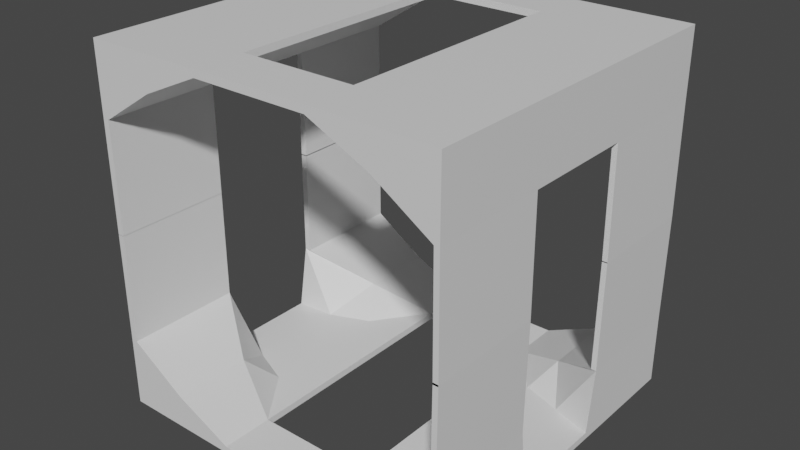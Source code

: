 # Source: untitled.blend  (saved by Blender 3.2.14; exported with 4.5.12 LTS)
import bpy
from mathutils import Matrix  # noqa: F401  (used for matrix-valued properties, if any)

bpy.ops.wm.read_factory_settings(use_empty=True)
scene = bpy.context.scene
scene.name = 'Scene'

# ---- collections
col_collection = bpy.data.collections.new('Collection'); scene.collection.children.link(col_collection)

# ---- materials (node trees are filled in below, after node groups)
mat_material_001 = bpy.data.materials.new('Material.001')
mat_material_001.use_transparent_shadow = False

# ---- material node trees
mat_material_001.use_nodes = True; mat_material_001.node_tree.nodes.clear()
_N = mat_material_001.node_tree.nodes; _L = mat_material_001.node_tree.links
n0 = _N.new('ShaderNodeBsdfPrincipled'); n0.name = 'Principled BSDF'; n0.location = (10, 300)
n0.distribution = 'GGX'
n0.subsurface_method = 'RANDOM_WALK_SKIN'
n0.inputs[3].default_value = 1.45
n0.inputs[27].default_value = (0.0, 0.0, 0.0, 1.0)
n0.inputs[28].default_value = 1.0
n1 = _N.new('ShaderNodeOutputMaterial'); n1.name = 'Material Output'; n1.location = (300, 300)
_L.new(n0.outputs[0], n1.inputs[0])
n1.is_active_output = True

# ---- world
world_world = bpy.data.worlds.new('World'); scene.world = world_world
world_world.use_nodes = True; world_world.node_tree.nodes.clear()
_N = world_world.node_tree.nodes; _L = world_world.node_tree.links
n0 = _N.new('ShaderNodeOutputWorld'); n0.name = 'World Output'; n0.location = (300, 300)
n1 = _N.new('ShaderNodeBackground'); n1.name = 'Background'; n1.location = (10, 300)
n1.inputs[0].default_value = (0.05088, 0.05088, 0.05088, 1.0)
_L.new(n1.outputs[0], n0.inputs[0])
n0.is_active_output = True
world_world.color = (0.05088, 0.05088, 0.05088)
world_world.use_sun_shadow = False
world_world.sun_shadow_jitter_overblur = 0.0

# ---- meshes
me_cube_007 = bpy.data.meshes.new('Cube.007')
me_cube_007.from_pydata([(-1.0, -1.0, -1.0), (-1.0, 1.0, -1.0), (1.0, -1.0, -1.0), (1.0, 1.0, -1.0), (0.3333, 1.0, -1.0), (-0.3333, 1.0, -1.0), (-0.3333, -1.0, -1.0), (0.3333, -1.0, -1.0), (-1.0, -1.0, -0.6349), (-1.0, 1.0, -0.6349), (1.0, 1.0, -0.6349), (1.0, -1.0, -0.6349), (0.6723, -1.0, -0.8454), (-0.6723, -1.0, -0.8454), (-0.6723, 1.0, -0.8454), (0.6723, 1.0, -0.8454), (-1.036, -1.0, -1.0), (-1.036, -0.2727, -1.0), (0.6723, -0.5604, -0.8454), (0.6723, 0.5604, -0.8454), (1.0, 0.3333, -0.6349), (1.0, -0.3333, -0.6349), (0.3333, -0.7029, -1.0), (0.3333, 0.7029, -1.0), (-1.0, 0.3333, -0.6349), (-1.0, -0.3333, -0.6349), (-0.6723, -0.5477, -0.8454), (-0.6723, 0.5477, -0.8454), (-0.3333, -0.7029, -1.0), (-0.3333, 0.7029, -1.0), (-1.0, -0.3333, -1.04), (-1.0, -1.0, -1.04), (1.0, 0.3333, -1.04), (1.0, 1.0, -1.04), (0.3333, -1.0, -1.04), (1.0, -1.0, -1.04), (-0.3333, -1.0, -1.04), (-1.0, 1.0, -1.04), (-1.0, 0.3333, -1.04), (1.0, -0.3333, -1.04), (0.3333, 0.7029, -1.04), (0.3333, 1.0, -1.04), (-0.3333, 0.7029, -1.04), (-0.3333, 1.0, -1.04), (0.3333, -0.7029, -1.04), (-0.3333, -0.7029, -1.04), (1.035, -1.0, 0.005206), (1.035, -0.3333, 0.005206), (-1.036, -1.0, 0.0007023), (-1.036, -0.3333, 0.0007023), (-1.0, -1.0, 0.0007051), (-1.0, -0.3333, 0.0007051), (1.03, 1.0, -0.6351), (1.03, 1.0, -1.0), (1.03, 0.285, -1.0), (1.03, -1.0, -0.6351), (1.03, -1.0, -1.0), (1.03, -0.285, -1.0), (1.03, -0.3333, -0.6351), (1.03, 0.3333, -0.6351), (1.03, 0.3333, -1.04), (1.03, 1.0, -1.04), (1.03, -1.0, -1.04), (1.03, -0.3333, -1.04), (1.035, 0.3333, 0.002601), (1.035, 1.0, 0.002601), (1.005, 0.3333, 0.002831), (1.005, 1.0, 0.002831), (-1.036, 1.0, -0.6349), (-1.036, 1.0, -1.0), (-1.036, -0.3333, -0.6349), (-1.036, -1.0, -0.6349), (-1.036, 0.2727, -1.0), (-1.036, 0.3333, -0.6349), (-1.036, -0.3333, -1.04), (-1.036, -1.0, -1.04), (-1.036, 1.0, -1.04), (-1.036, 0.3333, -1.04), (1.005, -1.0, 0.005436), (1.005, -0.3333, 0.005436), (-1.0, 0.3333, 0.002316), (-1.036, 0.3333, 0.002313), (-1.0, 1.0, 0.002316), (-1.036, 1.0, 0.002313), (0.3333, -0.4811, -1.0), (0.3333, 0.4811, -1.0), (0.3333, -0.4811, -1.04), (0.3333, 0.4811, -1.04), (0.7977, -0.3544, -1.0), (0.5655, -0.4319, -1.0), (0.7977, 0.3544, -1.0), (0.5655, 0.4319, -1.0), (-0.3333, -0.4713, -1.0), (-0.3333, 0.4713, -1.0), (-0.3333, -0.4713, -1.04), (-0.3333, 0.4713, -1.04), (-0.8018, 0.2897, -1.0), (-0.5676, 0.3885, -1.0), (-0.8018, -0.2897, -1.0), (-0.5676, -0.3885, -1.0), (-1.0, -1.0, 1.0), (-1.0, 1.0, 1.0), (1.0, -1.0, 1.0), (1.0, 1.0, 1.0), (0.3333, 1.0, 1.0), (-0.3333, 1.0, 1.0), (-0.3333, -1.0, 1.0), (0.3333, -1.0, 1.0), (-1.0, -1.0, 0.6349), (-1.0, 1.0, 0.6349), (1.0, 1.0, 0.6349), (1.0, -1.0, 0.6349), (0.6723, -1.0, 0.8454), (-0.6723, -1.0, 0.8454), (-0.6723, 1.0, 0.8454), (0.6723, 1.0, 0.8454), (-1.036, -1.0, 1.0), (-1.036, -0.3333, 1.0), (0.6723, -0.3333, 0.8454), (0.6723, 0.3333, 0.8454), (1.0, 0.3333, 0.6349), (1.0, -0.3333, 0.6349), (0.3333, -0.7029, 1.0), (0.3333, 0.7029, 1.0), (-1.0, 0.3333, 0.6349), (-1.0, -0.3333, 0.6349), (-0.6723, -0.3333, 0.8454), (-0.6723, 0.3333, 0.8454), (-0.3333, -0.7029, 1.0), (-0.3333, 0.7029, 1.0), (-1.0, -0.3333, 1.04), (-1.0, -1.0, 1.04), (1.0, 0.3333, 1.04), (1.0, 1.0, 1.04), (0.3333, -1.0, 1.04), (1.0, -1.0, 1.04), (-0.3333, -1.0, 1.04), (-1.0, 1.0, 1.04), (-1.0, 0.3333, 1.04), (1.0, -0.3333, 1.04), (0.3333, 0.7029, 1.04), (0.3333, 1.0, 1.04), (-0.3333, 0.7029, 1.04), (-0.3333, 1.0, 1.04), (0.3333, -0.7029, 1.04), (-0.3333, -0.7029, 1.04), (1.035, -1.0, -0.005206), (1.035, -0.3333, -0.005206), (-1.036, -1.0, -0.0007023), (-1.036, -0.3333, -0.0007023), (-1.0, -1.0, -0.0007051), (-1.0, -0.3333, -0.0007051), (1.03, 1.0, 0.6351), (1.03, 1.0, 1.0), (1.03, 0.3333, 1.0), (1.03, -1.0, 0.6351), (1.03, -1.0, 1.0), (1.03, -0.3333, 1.0), (1.03, -0.3333, 0.6351), (1.03, 0.3333, 0.6351), (1.03, 0.3333, 1.04), (1.03, 1.0, 1.04), (1.03, -1.0, 1.04), (1.03, -0.3333, 1.04), (1.035, 0.3333, -0.002601), (1.035, 1.0, -0.002601), (1.005, 0.3333, -0.002831), (1.005, 1.0, -0.002831), (-1.036, 1.0, 0.6349), (-1.036, 1.0, 1.0), (-1.036, -0.3333, 0.6349), (-1.036, -1.0, 0.6349), (-1.036, 0.3333, 1.0), (-1.036, 0.3333, 0.6349), (-1.036, -0.3333, 1.04), (-1.036, -1.0, 1.04), (-1.036, 1.0, 1.04), (-1.036, 0.3333, 1.04), (1.005, -1.0, -0.005436), (1.005, -0.3333, -0.005436), (-1.0, 0.3333, -0.002316), (-1.036, 0.3333, -0.002313), (-1.0, 1.0, -0.002316), (-1.036, 1.0, -0.002313), (0.3333, -0.4811, 1.0), (0.3333, 0.4811, 1.0), (0.3333, -0.4811, 1.04), (0.3333, 0.4811, 1.04), (0.7977, -0.3826, 1.0), (0.5655, -0.4319, 1.0), (0.7977, 0.3826, 1.0), (0.5655, 0.4319, 1.0), (-0.3333, -0.4161, 1.0), (-0.3333, 0.4161, 1.0), (-0.3333, -0.4161, 1.04), (-0.3333, 0.4161, 1.04), (-0.8018, 0.3609, 1.0), (-0.5676, 0.3885, 1.0), (-0.8018, -0.3609, 1.0), (-0.5676, -0.3885, 1.0), (0.3333, -0.7029, -1.0), (0.3333, 0.7029, -1.0), (-0.3333, -0.7029, -1.0), (-0.3333, 0.7029, -1.0), (0.3333, 0.7029, -1.04), (-0.3333, 0.7029, -1.04), (0.3333, -0.7029, -1.04), (-0.3333, -0.7029, -1.04), (0.3333, -0.4811, -1.0), (0.3333, 0.4811, -1.0), (0.3333, -0.4811, -1.04), (0.3333, 0.4811, -1.04), (-0.3333, -0.4713, -1.0), (-0.3333, 0.4713, -1.0), (-0.3333, -0.4713, -1.04), (-0.3333, 0.4713, -1.04), (0.3333, -0.7029, 1.0), (0.3333, 0.7029, 1.0), (-0.3333, -0.7029, 1.0), (-0.3333, 0.7029, 1.0), (0.3333, 0.7029, 1.04), (-0.3333, 0.7029, 1.04), (0.3333, -0.7029, 1.04), (-0.3333, -0.7029, 1.04), (0.3333, -0.4811, 1.0), (0.3333, 0.4811, 1.0), (0.3333, -0.4811, 1.04), (0.3333, 0.4811, 1.04), (-0.3333, -0.4161, 1.0), (-0.3333, 0.4161, 1.0), (-0.3333, -0.4161, 1.04), (-0.3333, 0.4161, 1.04)], [(218, 219), (217, 216)], [(38, 30, 74, 77), (59, 52, 65, 64), (2, 11, 12, 7), (6, 13, 8, 0), (33, 3, 53, 61), (25, 8, 13, 26), (20, 10, 15, 19), (18, 22, 7, 12), (27, 29, 5, 14), (1, 9, 14, 5), (0, 8, 71, 16), (3, 4, 15, 10), (15, 4, 23, 19), (11, 21, 18, 12), (13, 6, 28, 26), (9, 24, 27, 14), (37, 38, 77, 76), (30, 38, 37, 43, 42, 95, 94, 45, 36, 31), (33, 32, 39, 35, 34, 44, 86, 87, 40, 41), (43, 41, 40, 42), (34, 36, 45, 44), (68, 69, 72, 73), (1, 5, 43, 37), (66, 64, 65, 67), (5, 4, 41, 43), (4, 3, 33, 41), (2, 7, 34, 35), (11, 2, 56, 55), (7, 6, 36, 34), (6, 0, 31, 36), (4, 5, 29, 23), (22, 28, 6, 7), (78, 46, 47, 79), (71, 8, 50, 48), (20, 59, 64, 66), (54, 53, 52, 59), (53, 54, 60, 61), (57, 56, 62, 63), (54, 57, 63, 60), (55, 58, 47, 46), (21, 11, 78, 79), (35, 39, 63, 62), (8, 25, 51, 50), (50, 51, 49, 48), (39, 32, 60, 63), (32, 33, 61, 60), (55, 56, 57, 58), (2, 35, 62, 56), (3, 10, 52, 53), (70, 17, 16, 71), (72, 69, 76, 77), (16, 17, 74, 75), (17, 72, 77, 74), (11, 55, 46, 78), (58, 21, 79, 47), (31, 0, 16, 75), (10, 20, 66, 67), (73, 24, 80, 81), (30, 31, 75, 74), (9, 1, 69, 68), (1, 37, 76, 69), (70, 71, 48, 49), (52, 10, 67, 65), (25, 70, 49, 51), (80, 82, 83, 81), (9, 68, 83, 82), (24, 9, 82, 80), (68, 73, 81, 83), (91, 85, 84, 89), (54, 90, 88, 57), (90, 91, 89, 88), (54, 59, 20, 19, 90), (90, 19, 91), (23, 85, 91, 19), (18, 21, 58, 57, 88), (88, 89, 18), (22, 18, 89, 84), (97, 99, 92, 93), (72, 17, 98, 96), (96, 98, 99, 97), (24, 73, 72, 96, 27), (96, 97, 27), (29, 27, 97, 93), (70, 25, 26, 98, 17), (98, 26, 99), (28, 92, 99, 26), (138, 177, 174, 130), (159, 164, 165, 152), (102, 107, 112, 111), (106, 100, 108, 113), (133, 161, 153, 103), (125, 126, 113, 108), (120, 119, 115, 110), (118, 112, 107, 122), (127, 114, 105, 129), (101, 105, 114, 109), (100, 116, 171, 108), (103, 110, 115, 104), (115, 119, 123, 104), (111, 112, 118, 121), (113, 126, 128, 106), (109, 114, 127, 124), (137, 176, 177, 138), (130, 131, 136, 145, 194, 195, 142, 143, 137, 138), (133, 141, 140, 187, 186, 144, 134, 135, 139, 132), (143, 142, 140, 141), (134, 144, 145, 136), (168, 173, 172, 169), (101, 137, 143, 105), (166, 167, 165, 164), (105, 143, 141, 104), (104, 141, 133, 103), (102, 135, 134, 107), (111, 155, 156, 102), (107, 134, 136, 106), (106, 136, 131, 100), (104, 123, 129, 105), (122, 107, 106, 128), (178, 179, 147, 146), (171, 148, 150, 108), (120, 166, 164, 159), (154, 159, 152, 153), (153, 161, 160, 154), (157, 163, 162, 156), (154, 160, 163, 157), (155, 146, 147, 158), (121, 179, 178, 111), (135, 162, 163, 139), (108, 150, 151, 125), (150, 148, 149, 151), (139, 163, 160, 132), (132, 160, 161, 133), (155, 158, 157, 156), (102, 156, 162, 135), (103, 153, 152, 110), (170, 171, 116, 117), (172, 177, 176, 169), (116, 175, 174, 117), (117, 174, 177, 172), (111, 178, 146, 155), (158, 147, 179, 121), (131, 175, 116, 100), (110, 167, 166, 120), (173, 181, 180, 124), (130, 174, 175, 131), (109, 168, 169, 101), (101, 169, 176, 137), (170, 149, 148, 171), (152, 165, 167, 110), (125, 151, 149, 170), (180, 181, 183, 182), (109, 182, 183, 168), (124, 180, 182, 109), (168, 183, 181, 173), (191, 185, 184, 189), (154, 190, 188, 157), (190, 191, 189, 188), (154, 159, 120, 119, 190), (190, 119, 191), (123, 185, 191, 119), (118, 121, 158, 157, 188), (188, 189, 118), (122, 118, 189, 184), (197, 199, 192, 193), (172, 117, 198, 196), (196, 198, 199, 197), (124, 173, 172, 196, 127), (196, 197, 127), (129, 127, 197, 193), (170, 125, 126, 198, 117), (198, 126, 199), (128, 192, 199, 126), (199, 126, 127, 197), (124, 127, 126, 125), (173, 124, 125, 170), (172, 173, 170, 117), (191, 119, 118, 189), (121, 118, 119, 120), (120, 159, 158, 121), (157, 158, 159, 154), (127, 129, 128, 126), (118, 122, 123, 119), (202, 207, 206, 200), (209, 211, 204, 201), (201, 204, 205, 203), (212, 214, 207, 202), (200, 206, 210, 208), (208, 210, 211, 209), (203, 205, 215, 213), (213, 215, 214, 212), (218, 216, 222, 223), (225, 217, 220, 227), (217, 219, 221, 220), (228, 218, 223, 230), (216, 224, 226, 222), (224, 225, 227, 226), (219, 229, 231, 221), (229, 228, 230, 231)])
_uv = me_cube_007.uv_layers.new(name='UVMap')
_uv.uv.foreach_set('vector', [0.0, 0.0, 0.0, 0.0, 0.0, 0.0, 0.0, 0.0, 0.4583, 0.5833, 0.4583, 0.5, 0.4583, 0.5, 0.4583, 0.5833, 0.375, 0.75, 0.4583, 0.75, 0.4583, 0.8333, 0.375, 0.8333, 0.375, 0.9167, 0.4583, 0.9167, 0.4583, 1.0, 0.375, 1.0, 0.375, 0.5, 0.375, 0.5, 0.375, 0.5, 0.375, 0.5, 0.4583, 0.75, 0.4583, 1.0, 0.4583, 0.9167, 0.4583, 0.7222, 0.4583, 0.5833, 0.4583, 0.5, 0.4583, 0.4167, 0.4583, 0.5556, 0.0, 0.0, 0.0, 0.0, 0.0, 0.0, 0.0, 0.0, 0.0, 0.0, 0.0, 0.0, 0.0, 0.0, 0.0, 0.0, 0.375, 0.25, 0.4583, 0.25, 0.0, 0.0, 0.0, 0.0, 0.375, 1.0, 0.4583, 1.0, 0.4583, 1.0, 0.375, 1.0, 0.375, 0.5, 0.0, 0.0, 0.0, 0.0, 0.4583, 0.5, 0.0, 0.0, 0.0, 0.0, 0.0, 0.0, 0.0, 0.0, 0.4583, 0.75, 0.4583, 0.6667, 0.4583, 0.6944, 0.4583, 0.8333, 0.0, 0.0, 0.0, 0.0, 0.0, 0.0, 0.0, 0.0, 0.4583, 0.25, 0.4583, 0.5, 0.4583, 0.5278, 0.4583, 0.3333, 0.375, 0.25, 0.0, 0.0, 0.0, 0.0, 0.375, 0.25, 0.0, 0.0, 0.0, 0.0, 0.375, 0.25, 0.0, 0.0, 0.0, 0.0, 0.0, 0.0, 0.0, 0.0, 0.0, 0.0, 0.0, 0.0, 0.375, 1.0, 0.375, 0.5, 0.0, 0.0, 0.0, 0.0, 0.375, 0.75, 0.0, 0.0, 0.0, 0.0, 0.0, 0.0, 0.0, 0.0, 0.0, 0.0, 0.0, 0.0, 0.0, 0.0, 0.0, 0.0, 0.0, 0.0, 0.0, 0.0, 0.0, 0.0, 0.0, 0.0, 0.0, 0.0, 0.0, 0.0, 0.4583, 0.25, 0.375, 0.25, 0.0, 0.0, 0.4583, 0.5, 0.375, 0.25, 0.0, 0.0, 0.0, 0.0, 0.375, 0.25, 0.4583, 0.5833, 0.4583, 0.5833, 0.4583, 0.5, 0.4583, 0.5, 0.0, 0.0, 0.0, 0.0, 0.0, 0.0, 0.0, 0.0, 0.0, 0.0, 0.375, 0.5, 0.375, 0.5, 0.0, 0.0, 0.375, 0.75, 0.375, 0.8333, 0.375, 0.8333, 0.375, 0.75, 0.4583, 0.75, 0.375, 0.75, 0.375, 0.75, 0.4583, 0.75, 0.0, 0.0, 0.0, 0.0, 0.0, 0.0, 0.0, 0.0, 0.375, 0.9167, 0.375, 1.0, 0.375, 1.0, 0.375, 0.9167, 0.0, 0.0, 0.0, 0.0, 0.0, 0.0, 0.0, 0.0, 0.0, 0.0, 0.0, 0.0, 0.0, 0.0, 0.0, 0.0, 0.4583, 0.75, 0.4583, 0.75, 0.4583, 0.6667, 0.4583, 0.6667, 0.4583, 1.0, 0.4583, 1.0, 0.4583, 1.0, 0.4583, 1.0, 0.4583, 0.5833, 0.4583, 0.5833, 0.4583, 0.5833, 0.4583, 0.5833, 0.0, 0.0, 0.375, 0.5, 0.4583, 0.5, 0.4583, 0.5833, 0.375, 0.5, 0.0, 0.0, 0.0, 0.0, 0.375, 0.5, 0.0, 0.0, 0.375, 0.75, 0.375, 0.75, 0.0, 0.0, 0.0, 0.0, 0.0, 0.0, 0.0, 0.0, 0.0, 0.0, 0.4583, 0.75, 0.4583, 0.6667, 0.4583, 0.6667, 0.4583, 0.75, 0.4583, 0.6667, 0.4583, 0.75, 0.4583, 0.75, 0.4583, 0.6667, 0.375, 0.75, 0.0, 0.0, 0.0, 0.0, 0.375, 0.75, 0.4583, 1.0, 0.4583, 0.75, 0.4583, 0.75, 0.4583, 1.0, 0.4583, 1.0, 0.4583, 0.75, 0.4583, 0.75, 0.4583, 1.0, 0.0, 0.0, 0.0, 0.0, 0.0, 0.0, 0.0, 0.0, 0.0, 0.0, 0.375, 0.5, 0.375, 0.5, 0.0, 0.0, 0.4583, 0.75, 0.375, 0.75, 0.0, 0.0, 0.4583, 0.6667, 0.375, 0.75, 0.375, 0.75, 0.375, 0.75, 0.375, 0.75, 0.375, 0.5, 0.4583, 0.5, 0.4583, 0.5, 0.375, 0.5, 0.4583, 0.75, 0.0, 0.0, 0.375, 1.0, 0.4583, 1.0, 0.0, 0.0, 0.375, 0.25, 0.375, 0.25, 0.0, 0.0, 0.375, 1.0, 0.0, 0.0, 0.0, 0.0, 0.375, 1.0, 0.0, 0.0, 0.0, 0.0, 0.0, 0.0, 0.0, 0.0, 0.4583, 0.75, 0.4583, 0.75, 0.4583, 0.75, 0.4583, 0.75, 0.4583, 0.6667, 0.4583, 0.6667, 0.4583, 0.6667, 0.4583, 0.6667, 0.375, 1.0, 0.375, 1.0, 0.375, 1.0, 0.375, 1.0, 0.4583, 0.5, 0.4583, 0.5833, 0.4583, 0.5833, 0.4583, 0.5, 0.4583, 0.5, 0.4583, 0.5, 0.4583, 0.5, 0.4583, 0.5, 0.0, 0.0, 0.375, 1.0, 0.375, 1.0, 0.0, 0.0, 0.4583, 0.25, 0.375, 0.25, 0.375, 0.25, 0.4583, 0.25, 0.375, 0.25, 0.375, 0.25, 0.375, 0.25, 0.375, 0.25, 0.4583, 0.75, 0.4583, 1.0, 0.4583, 1.0, 0.4583, 0.75, 0.4583, 0.5, 0.4583, 0.5, 0.4583, 0.5, 0.4583, 0.5, 0.4583, 0.75, 0.4583, 0.75, 0.4583, 0.75, 0.4583, 0.75, 0.4583, 0.5, 0.4583, 0.25, 0.4583, 0.25, 0.4583, 0.5, 0.4583, 0.25, 0.4583, 0.25, 0.4583, 0.25, 0.4583, 0.25, 0.4583, 0.5, 0.4583, 0.25, 0.4583, 0.25, 0.4583, 0.5, 0.4583, 0.25, 0.4583, 0.5, 0.4583, 0.5, 0.4583, 0.25, 0.0, 0.0, 0.0, 0.0, 0.0, 0.0, 0.0, 0.0, 0.0, 0.0, 0.0, 0.0, 0.0, 0.0, 0.0, 0.0, 0.0, 0.0, 0.0, 0.0, 0.0, 0.0, 0.0, 0.0, 0.0, 0.0, 0.4583, 0.5833, 0.4583, 0.5833, 0.4583, 0.5556, 0.0, 0.0, 0.0, 0.0, 0.4583, 0.5556, 0.0, 0.0, 0.0, 0.0, 0.0, 0.0, 0.0, 0.0, 0.0, 0.0, 0.4583, 0.6944, 0.4583, 0.6667, 0.4583, 0.6667, 0.0, 0.0, 0.0, 0.0, 0.0, 0.0, 0.0, 0.0, 0.4583, 0.6944, 0.0, 0.0, 0.4583, 0.6944, 0.0, 0.0, 0.0, 0.0, 0.0, 0.0, 0.0, 0.0, 0.0, 0.0, 0.0, 0.0, 0.0, 0.0, 0.0, 0.0, 0.0, 0.0, 0.0, 0.0, 0.0, 0.0, 0.0, 0.0, 0.0, 0.0, 0.0, 0.0, 0.4583, 0.5, 0.4583, 0.5, 0.0, 0.0, 0.0, 0.0, 0.4583, 0.5278, 0.0, 0.0, 0.0, 0.0, 0.4583, 0.5278, 0.0, 0.0, 0.0, 0.0, 0.0, 0.0, 0.0, 0.0, 0.4583, 0.75, 0.4583, 0.75, 0.4583, 0.7222, 0.0, 0.0, 0.0, 0.0, 0.0, 0.0, 0.4583, 0.7222, 0.0, 0.0, 0.0, 0.0, 0.0, 0.0, 0.0, 0.0, 0.4583, 0.7222, 0.0, 0.0, 0.0, 0.0, 0.0, 0.0, 0.0, 0.0, 0.4583, 0.5833, 0.4583, 0.5833, 0.4583, 0.5, 0.4583, 0.5, 0.375, 0.75, 0.375, 0.8333, 0.4583, 0.8333, 0.4583, 0.75, 0.375, 0.9167, 0.375, 1.0, 0.4583, 1.0, 0.4583, 0.9167, 0.375, 0.5, 0.375, 0.5, 0.375, 0.5, 0.375, 0.5, 0.4583, 0.75, 0.4583, 0.7222, 0.4583, 0.9167, 0.4583, 1.0, 0.4583, 0.5833, 0.4583, 0.5556, 0.4583, 0.4167, 0.4583, 0.5, 0.0, 0.0, 0.0, 0.0, 0.0, 0.0, 0.0, 0.0, 0.0, 0.0, 0.0, 0.0, 0.0, 0.0, 0.0, 0.0, 0.375, 0.25, 0.0, 0.0, 0.0, 0.0, 0.4583, 0.25, 0.375, 1.0, 0.375, 1.0, 0.4583, 1.0, 0.4583, 1.0, 0.375, 0.5, 0.4583, 0.5, 0.0, 0.0, 0.0, 0.0, 0.0, 0.0, 0.0, 0.0, 0.0, 0.0, 0.0, 0.0, 0.4583, 0.75, 0.4583, 0.8333, 0.4583, 0.6944, 0.4583, 0.6667, 0.0, 0.0, 0.0, 0.0, 0.0, 0.0, 0.0, 0.0, 0.4583, 0.25, 0.4583, 0.3333, 0.4583, 0.5278, 0.4583, 0.5, 0.375, 0.25, 0.375, 0.25, 0.0, 0.0, 0.0, 0.0, 0.0, 0.0, 0.375, 1.0, 0.0, 0.0, 0.0, 0.0, 0.0, 0.0, 0.0, 0.0, 0.0, 0.0, 0.0, 0.0, 0.375, 0.25, 0.0, 0.0, 0.375, 0.5, 0.0, 0.0, 0.0, 0.0, 0.0, 0.0, 0.0, 0.0, 0.0, 0.0, 0.0, 0.0, 0.375, 0.75, 0.0, 0.0, 0.0, 0.0, 0.0, 0.0, 0.0, 0.0, 0.0, 0.0, 0.0, 0.0, 0.0, 0.0, 0.0, 0.0, 0.0, 0.0, 0.0, 0.0, 0.4583, 0.25, 0.4583, 0.5, 0.0, 0.0, 0.375, 0.25, 0.375, 0.25, 0.375, 0.25, 0.0, 0.0, 0.0, 0.0, 0.4583, 0.5833, 0.4583, 0.5, 0.4583, 0.5, 0.4583, 0.5833, 0.0, 0.0, 0.0, 0.0, 0.0, 0.0, 0.0, 0.0, 0.0, 0.0, 0.0, 0.0, 0.375, 0.5, 0.375, 0.5, 0.375, 0.75, 0.375, 0.75, 0.375, 0.8333, 0.375, 0.8333, 0.4583, 0.75, 0.4583, 0.75, 0.375, 0.75, 0.375, 0.75, 0.0, 0.0, 0.0, 0.0, 0.0, 0.0, 0.0, 0.0, 0.375, 0.9167, 0.375, 0.9167, 0.375, 1.0, 0.375, 1.0, 0.0, 0.0, 0.0, 0.0, 0.0, 0.0, 0.0, 0.0, 0.0, 0.0, 0.0, 0.0, 0.0, 0.0, 0.0, 0.0, 0.4583, 0.75, 0.4583, 0.6667, 0.4583, 0.6667, 0.4583, 0.75, 0.4583, 1.0, 0.4583, 1.0, 0.4583, 1.0, 0.4583, 1.0, 0.4583, 0.5833, 0.4583, 0.5833, 0.4583, 0.5833, 0.4583, 0.5833, 0.0, 0.0, 0.4583, 0.5833, 0.4583, 0.5, 0.375, 0.5, 0.375, 0.5, 0.375, 0.5, 0.0, 0.0, 0.0, 0.0, 0.0, 0.0, 0.0, 0.0, 0.375, 0.75, 0.375, 0.75, 0.0, 0.0, 0.0, 0.0, 0.0, 0.0, 0.0, 0.0, 0.4583, 0.75, 0.4583, 0.75, 0.4583, 0.6667, 0.4583, 0.6667, 0.4583, 0.6667, 0.4583, 0.6667, 0.4583, 0.75, 0.4583, 0.75, 0.375, 0.75, 0.375, 0.75, 0.0, 0.0, 0.0, 0.0, 0.4583, 1.0, 0.4583, 1.0, 0.4583, 0.75, 0.4583, 0.75, 0.4583, 1.0, 0.4583, 1.0, 0.4583, 0.75, 0.4583, 0.75, 0.0, 0.0, 0.0, 0.0, 0.0, 0.0, 0.0, 0.0, 0.0, 0.0, 0.0, 0.0, 0.375, 0.5, 0.375, 0.5, 0.4583, 0.75, 0.4583, 0.6667, 0.0, 0.0, 0.375, 0.75, 0.375, 0.75, 0.375, 0.75, 0.375, 0.75, 0.375, 0.75, 0.375, 0.5, 0.375, 0.5, 0.4583, 0.5, 0.4583, 0.5, 0.4583, 0.75, 0.4583, 1.0, 0.375, 1.0, 0.0, 0.0, 0.0, 0.0, 0.0, 0.0, 0.375, 0.25, 0.375, 0.25, 0.375, 1.0, 0.375, 1.0, 0.0, 0.0, 0.0, 0.0, 0.0, 0.0, 0.0, 0.0, 0.0, 0.0, 0.0, 0.0, 0.4583, 0.75, 0.4583, 0.75, 0.4583, 0.75, 0.4583, 0.75, 0.4583, 0.6667, 0.4583, 0.6667, 0.4583, 0.6667, 0.4583, 0.6667, 0.375, 1.0, 0.375, 1.0, 0.375, 1.0, 0.375, 1.0, 0.4583, 0.5, 0.4583, 0.5, 0.4583, 0.5833, 0.4583, 0.5833, 0.4583, 0.5, 0.4583, 0.5, 0.4583, 0.5, 0.4583, 0.5, 0.0, 0.0, 0.0, 0.0, 0.375, 1.0, 0.375, 1.0, 0.4583, 0.25, 0.4583, 0.25, 0.375, 0.25, 0.375, 0.25, 0.375, 0.25, 0.375, 0.25, 0.375, 0.25, 0.375, 0.25, 0.4583, 0.75, 0.4583, 0.75, 0.4583, 1.0, 0.4583, 1.0, 0.4583, 0.5, 0.4583, 0.5, 0.4583, 0.5, 0.4583, 0.5, 0.4583, 0.75, 0.4583, 0.75, 0.4583, 0.75, 0.4583, 0.75, 0.4583, 0.5, 0.4583, 0.5, 0.4583, 0.25, 0.4583, 0.25, 0.4583, 0.25, 0.4583, 0.25, 0.4583, 0.25, 0.4583, 0.25, 0.4583, 0.5, 0.4583, 0.5, 0.4583, 0.25, 0.4583, 0.25, 0.4583, 0.25, 0.4583, 0.25, 0.4583, 0.5, 0.4583, 0.5, 0.0, 0.0, 0.0, 0.0, 0.0, 0.0, 0.0, 0.0, 0.0, 0.0, 0.0, 0.0, 0.0, 0.0, 0.0, 0.0, 0.0, 0.0, 0.0, 0.0, 0.0, 0.0, 0.0, 0.0, 0.0, 0.0, 0.4583, 0.5833, 0.4583, 0.5833, 0.4583, 0.5556, 0.0, 0.0, 0.0, 0.0, 0.4583, 0.5556, 0.0, 0.0, 0.0, 0.0, 0.0, 0.0, 0.0, 0.0, 0.0, 0.0, 0.4583, 0.6944, 0.4583, 0.6667, 0.4583, 0.6667, 0.0, 0.0, 0.0, 0.0, 0.0, 0.0, 0.0, 0.0, 0.4583, 0.6944, 0.0, 0.0, 0.4583, 0.6944, 0.0, 0.0, 0.0, 0.0, 0.0, 0.0, 0.0, 0.0, 0.0, 0.0, 0.0, 0.0, 0.0, 0.0, 0.0, 0.0, 0.0, 0.0, 0.0, 0.0, 0.0, 0.0, 0.0, 0.0, 0.0, 0.0, 0.0, 0.0, 0.4583, 0.5, 0.4583, 0.5, 0.0, 0.0, 0.0, 0.0, 0.4583, 0.5278, 0.0, 0.0, 0.0, 0.0, 0.4583, 0.5278, 0.0, 0.0, 0.0, 0.0, 0.0, 0.0, 0.0, 0.0, 0.4583, 0.75, 0.4583, 0.75, 0.4583, 0.7222, 0.0, 0.0, 0.0, 0.0, 0.0, 0.0, 0.4583, 0.7222, 0.0, 0.0, 0.0, 0.0, 0.0, 0.0, 0.0, 0.0, 0.4583, 0.7222, 0.0, 0.0, 0.0, 0.0, 0.0, 0.0, 0.0, 0.0, 0.0, 0.0, 0.0, 0.0, 0.0, 0.0, 0.0, 0.0, 0.0, 0.0, 0.0, 0.0, 0.0, 0.0, 0.0, 0.0, 0.0, 0.0, 0.0, 0.0, 0.0, 0.0, 0.0, 0.0, 0.0, 0.0, 0.0, 0.0, 0.0, 0.0, 0.0, 0.0, 0.0, 0.0, 0.0, 0.0, 0.0, 0.0, 0.0, 0.0, 0.0, 0.0, 0.0, 0.0, 0.0, 0.0, 0.0, 0.0, 0.0, 0.0, 0.0, 0.0, 0.0, 0.0, 0.0, 0.0, 0.0, 0.0, 0.0, 0.0, 0.0, 0.0, 0.0, 0.0, 0.0, 0.0, 0.0, 0.0, 0.0, 0.0, 0.0, 0.0, 0.0, 0.0, 0.0, 0.0, 0.0, 0.0, 0.0, 0.0, 0.0, 0.0, 0.0, 0.0, 0.0, 0.0, 0.0, 0.0, 0.0, 0.0, 0.0, 0.0, 0.0, 0.0, 0.0, 0.0, 0.0, 0.0, 0.0, 0.0, 0.0, 0.0, 0.0, 0.0, 0.0, 0.0, 0.0, 0.0, 0.0, 0.0, 0.0, 0.0, 0.0, 0.0, 0.0, 0.0, 0.0, 0.0, 0.0, 0.0, 0.0, 0.0, 0.0, 0.0, 0.0, 0.0, 0.0, 0.0, 0.0, 0.0, 0.0, 0.0, 0.0, 0.0, 0.0, 0.0, 0.0, 0.0, 0.0, 0.0, 0.0, 0.0, 0.0, 0.0, 0.0, 0.0, 0.0, 0.0, 0.0, 0.0, 0.0, 0.0, 0.0, 0.0, 0.0, 0.0, 0.0, 0.0, 0.0, 0.0, 0.0, 0.0, 0.0, 0.0, 0.0, 0.0, 0.0, 0.0, 0.0, 0.0, 0.0, 0.0, 0.0, 0.0, 0.0, 0.0, 0.0, 0.0, 0.0, 0.0, 0.0, 0.0, 0.0, 0.0, 0.0, 0.0, 0.0, 0.0, 0.0, 0.0, 0.0, 0.0, 0.0, 0.0, 0.0, 0.0, 0.0, 0.0, 0.0, 0.0])
me_cube_007.materials.append(mat_material_001)
me_cube_007.update()

# ---- objects
ob_cube = bpy.data.objects.new('Cube', me_cube_007)

# ---- transforms, parenting, visibility, modifiers, constraints
ob_cube.location = (0.0, 0.0, 0.0)
ob_cube.scale = (2.719, 2.719, 2.719)

# ---- collection membership
col_collection.objects.link(ob_cube)

# ---- scene / render settings (as saved in the file)
scene.frame_start = 1; scene.frame_end = 250; scene.frame_set(2)
scene.render.engine = 'BLENDER_EEVEE_NEXT'
scene.cycles.sampling_pattern = 'TABULATED_SOBOL'
scene.cycles.use_light_tree = False
scene.view_settings.view_transform = 'Filmic'
bpy.context.view_layer.update()

# ---- added for rendering (the .blend has no active camera and no usable light): camera, sun
cam_auto = bpy.data.cameras.new('AutoCamera')
cam_auto.lens = 50.0
cam_auto.sensor_width = 36.0
cam_auto.clip_end = 1000.0
ob_auto_camera = bpy.data.objects.new('AutoCamera', cam_auto)
scene.collection.objects.link(ob_auto_camera)
ob_auto_camera.location = (8.93246, -10.721, 7.14734)
ob_auto_camera.rotation_euler = (1.09748, -7.21219e-08, 0.694738)
scene.camera = ob_auto_camera
light_auto_sun = bpy.data.lights.new('AutoSun', 'SUN')
light_auto_sun.energy = 3.0
light_auto_sun.angle = 0.0523599
ob_auto_sun = bpy.data.objects.new('AutoSun', light_auto_sun)
scene.collection.objects.link(ob_auto_sun)
ob_auto_sun.rotation_euler = (0.872665, 0.174533, 0.523599)
bpy.context.view_layer.update()
